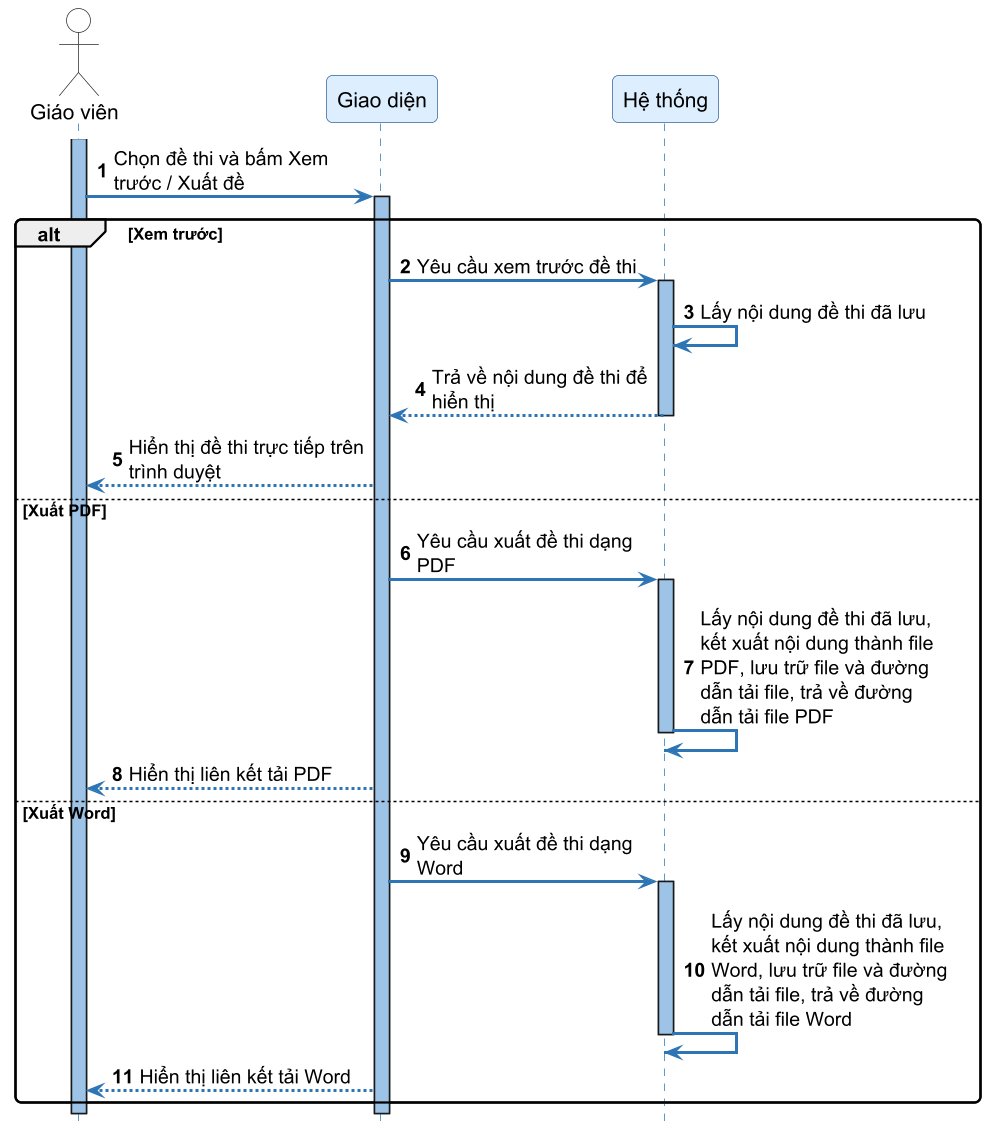

The diagram above was rendered by PlantUML. Its source (embedded in the PNG):
@startuml SD31_xuat_va_xem_truoc_de_thi
skinparamlocked dpi 144
autonumber
skinparam sequenceArrowThickness 2
skinparam roundcorner 8
skinparam maxmessagesize 160
skinparam sequence {
    ArrowColor #2E75B6
    ActorBorderColor #333333
    LifeLineBorderColor #2E75B6
    LifeLineBackgroundColor #9DC3E6
    ParticipantBorderColor #336699
    ParticipantBackgroundColor #DDEEFF
    ParticipantFontSize 14
    ParticipantFontName "DejaVu Sans"
    ActorBackgroundColor White
    ActorFontName "DejaVu Sans"
    ActorFontSize 14
    NoteBackgroundColor #FFFFCC
    NoteBorderColor #CCCC00
}
skinparam fontname "DejaVu Sans"
hide footbox

actor "Giáo viên" as Teacher
participant "Giao diện" as FE
participant "Hệ thống" as SYS

activate Teacher
Teacher -> FE ++ : Chọn đề thi và bấm Xem trước / Xuất đề

alt Xem trước
    FE -> SYS ++ : Yêu cầu xem trước đề thi
    SYS -> SYS : Lấy nội dung đề thi đã lưu
    SYS --> FE -- : Trả về nội dung đề thi để hiển thị
    FE --> Teacher : Hiển thị đề thi trực tiếp trên trình duyệt

else Xuất PDF
    FE -> SYS ++ : Yêu cầu xuất đề thi dạng PDF
    SYS -> SYS : Lấy nội dung đề thi đã lưu, kết xuất nội dung thành file PDF, lưu trữ file và đường dẫn tải file, trả về đường dẫn tải file PDF
    deactivate SYS
    FE --> Teacher : Hiển thị liên kết tải PDF

else Xuất Word
    FE -> SYS ++ : Yêu cầu xuất đề thi dạng Word
    SYS -> SYS : Lấy nội dung đề thi đã lưu, kết xuất nội dung thành file Word, lưu trữ file và đường dẫn tải file, trả về đường dẫn tải file Word
    deactivate SYS
    FE --> Teacher : Hiển thị liên kết tải Word
end
deactivate FE
deactivate Teacher

@enduml